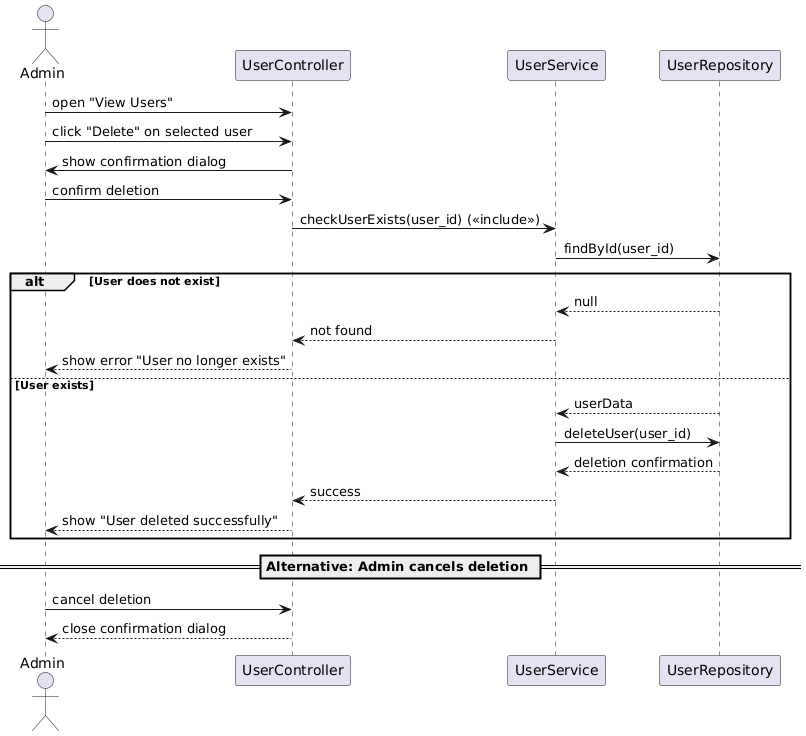

The diagram above was rendered by PlantUML. Its source (embedded in the PNG):
@startuml
actor Admin
participant "UserController" as UC
participant "UserService" as US
participant "UserRepository" as UR

Admin -> UC : open "View Users"
Admin -> UC : click "Delete" on selected user
UC -> Admin : show confirmation dialog
Admin -> UC : confirm deletion

UC -> US : checkUserExists(user_id) (<<include>>)
US -> UR : findById(user_id)

alt User does not exist
    UR --> US : null
    US --> UC : not found
    UC --> Admin : show error "User no longer exists"
else User exists
    UR --> US : userData
    US -> UR : deleteUser(user_id)
    UR --> US : deletion confirmation
    US --> UC : success
    UC --> Admin : show "User deleted successfully"
end

== Alternative: Admin cancels deletion ==
Admin -> UC : cancel deletion
UC --> Admin : close confirmation dialog
@enduml